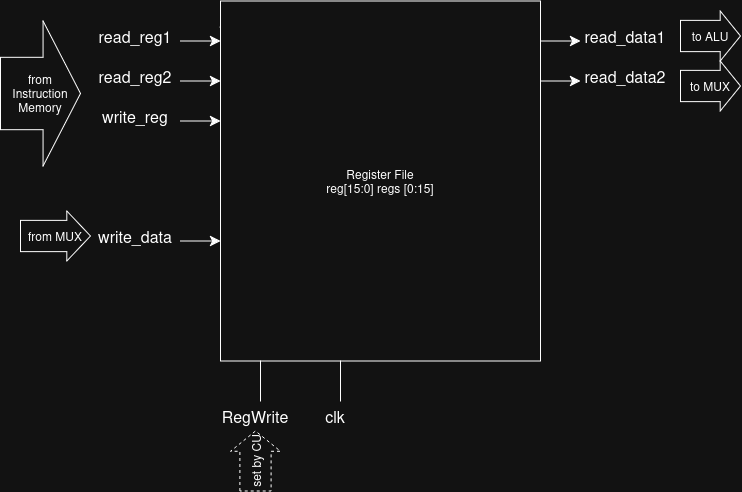

The diagram above was exported from draw.io. Its source (the exported page's mxGraphModel, read from the mxfile embedded in the PNG):
<mxGraphModel dx="1031" dy="884" grid="1" gridSize="10" guides="1" tooltips="1" connect="1" arrows="1" fold="1" page="1" pageScale="1" pageWidth="1100" pageHeight="850" math="0" shadow="0">
  <root>
    <mxCell id="0" />
    <mxCell id="1" parent="0" />
    <mxCell id="o5FHtnmAkoT33sF33MpE-3" edge="1" parent="1" style="edgeStyle=none;orthogonalLoop=1;jettySize=auto;html=1;rounded=0;fontSize=12;startSize=8;endSize=8;curved=1;" value="">
      <mxGeometry relative="1" width="120" as="geometry">
        <Array as="points" />
        <mxPoint x="360" y="280" as="sourcePoint" />
        <mxPoint x="400" y="280" as="targetPoint" />
      </mxGeometry>
    </mxCell>
    <mxCell id="o5FHtnmAkoT33sF33MpE-5" edge="1" parent="1" source="o5FHtnmAkoT33sF33MpE-1" style="edgeStyle=none;orthogonalLoop=1;jettySize=auto;html=1;rounded=0;dashed=1;fontSize=12;startSize=8;endSize=8;curved=1;" value="">
      <mxGeometry relative="1" width="120" as="geometry">
        <Array as="points" />
        <mxPoint x="370" y="270" as="sourcePoint" />
        <mxPoint x="410" y="270" as="targetPoint" />
      </mxGeometry>
    </mxCell>
    <mxCell id="o5FHtnmAkoT33sF33MpE-1" parent="1" style="whiteSpace=wrap;html=1;" value="&lt;div&gt;Register File&lt;/div&gt;&lt;div&gt;reg[15:0] regs [0:15]&lt;/div&gt;" vertex="1">
      <mxGeometry height="360" width="320" x="400" y="240" as="geometry" />
    </mxCell>
    <mxCell id="o5FHtnmAkoT33sF33MpE-7" edge="1" parent="1" style="edgeStyle=none;orthogonalLoop=1;jettySize=auto;html=1;rounded=0;fontSize=12;startSize=8;endSize=8;curved=1;" value="">
      <mxGeometry relative="1" width="120" as="geometry">
        <Array as="points" />
        <mxPoint x="360" y="320" as="sourcePoint" />
        <mxPoint x="400" y="320" as="targetPoint" />
      </mxGeometry>
    </mxCell>
    <mxCell id="o5FHtnmAkoT33sF33MpE-8" parent="1" style="text;html=1;whiteSpace=wrap;strokeColor=none;fillColor=none;align=center;verticalAlign=middle;rounded=0;fontSize=16;" value="read_reg1" vertex="1">
      <mxGeometry height="30" width="70" x="280" y="260" as="geometry" />
    </mxCell>
    <mxCell id="o5FHtnmAkoT33sF33MpE-9" parent="1" style="text;html=1;whiteSpace=wrap;strokeColor=none;fillColor=none;align=center;verticalAlign=middle;rounded=0;fontSize=16;" value="read_reg2" vertex="1">
      <mxGeometry height="30" width="70" x="280" y="300" as="geometry" />
    </mxCell>
    <mxCell id="o5FHtnmAkoT33sF33MpE-11" edge="1" parent="1" style="edgeStyle=none;orthogonalLoop=1;jettySize=auto;html=1;rounded=0;fontSize=12;startSize=8;endSize=8;curved=1;" value="">
      <mxGeometry relative="1" width="120" as="geometry">
        <Array as="points" />
        <mxPoint x="360" y="360" as="sourcePoint" />
        <mxPoint x="400" y="360" as="targetPoint" />
      </mxGeometry>
    </mxCell>
    <mxCell id="o5FHtnmAkoT33sF33MpE-12" edge="1" parent="1" style="edgeStyle=none;orthogonalLoop=1;jettySize=auto;html=1;rounded=0;fontSize=12;startSize=8;endSize=8;curved=1;" value="">
      <mxGeometry relative="1" width="120" as="geometry">
        <Array as="points" />
        <mxPoint x="360" y="480" as="sourcePoint" />
        <mxPoint x="400" y="480" as="targetPoint" />
      </mxGeometry>
    </mxCell>
    <mxCell id="o5FHtnmAkoT33sF33MpE-13" parent="1" style="text;html=1;whiteSpace=wrap;strokeColor=none;fillColor=none;align=center;verticalAlign=middle;rounded=0;fontSize=16;" value="write_reg" vertex="1">
      <mxGeometry height="30" width="70" x="280" y="340" as="geometry" />
    </mxCell>
    <mxCell id="o5FHtnmAkoT33sF33MpE-15" parent="1" style="text;html=1;whiteSpace=wrap;strokeColor=none;fillColor=none;align=center;verticalAlign=middle;rounded=0;fontSize=16;" value="write_data" vertex="1">
      <mxGeometry height="30" width="70" x="280" y="460" as="geometry" />
    </mxCell>
    <mxCell id="o5FHtnmAkoT33sF33MpE-16" edge="1" parent="1" style="edgeStyle=none;orthogonalLoop=1;jettySize=auto;html=1;rounded=0;fontSize=12;startSize=8;endSize=8;curved=1;endArrow=none;endFill=0;" value="">
      <mxGeometry relative="1" width="120" as="geometry">
        <Array as="points" />
        <mxPoint x="440" y="640" as="sourcePoint" />
        <mxPoint x="440" y="600" as="targetPoint" />
      </mxGeometry>
    </mxCell>
    <mxCell id="o5FHtnmAkoT33sF33MpE-17" parent="1" style="text;html=1;whiteSpace=wrap;strokeColor=none;fillColor=none;align=center;verticalAlign=middle;rounded=0;fontSize=16;" value="RegWrite" vertex="1">
      <mxGeometry height="30" width="70" x="400" y="640" as="geometry" />
    </mxCell>
    <mxCell id="o5FHtnmAkoT33sF33MpE-19" edge="1" parent="1" style="edgeStyle=none;orthogonalLoop=1;jettySize=auto;html=1;rounded=0;fontSize=12;startSize=8;endSize=8;curved=1;" value="">
      <mxGeometry relative="1" width="120" as="geometry">
        <Array as="points" />
        <mxPoint x="720" y="280" as="sourcePoint" />
        <mxPoint x="760" y="280" as="targetPoint" />
      </mxGeometry>
    </mxCell>
    <mxCell id="o5FHtnmAkoT33sF33MpE-20" edge="1" parent="1" style="edgeStyle=none;orthogonalLoop=1;jettySize=auto;html=1;rounded=0;fontSize=12;startSize=8;endSize=8;curved=1;" value="">
      <mxGeometry relative="1" width="120" as="geometry">
        <Array as="points" />
        <mxPoint x="720" y="320" as="sourcePoint" />
        <mxPoint x="760" y="320" as="targetPoint" />
      </mxGeometry>
    </mxCell>
    <mxCell id="o5FHtnmAkoT33sF33MpE-21" parent="1" style="text;html=1;whiteSpace=wrap;strokeColor=none;fillColor=none;align=center;verticalAlign=middle;rounded=0;fontSize=16;" value="read_data1" vertex="1">
      <mxGeometry height="30" width="70" x="770" y="260" as="geometry" />
    </mxCell>
    <mxCell id="o5FHtnmAkoT33sF33MpE-22" parent="1" style="text;html=1;whiteSpace=wrap;strokeColor=none;fillColor=none;align=center;verticalAlign=middle;rounded=0;fontSize=16;" value="read_data2" vertex="1">
      <mxGeometry height="30" width="70" x="770" y="300" as="geometry" />
    </mxCell>
    <mxCell id="o5FHtnmAkoT33sF33MpE-23" parent="1" style="shape=singleArrow;whiteSpace=wrap;html=1;arrowWidth=0.4995073891625617;arrowSize=0.46785714285714236;" value="from Instruction Memory" vertex="1">
      <mxGeometry height="145" width="80" x="180" y="260" as="geometry" />
    </mxCell>
    <mxCell id="o5FHtnmAkoT33sF33MpE-24" parent="1" style="shape=singleArrow;whiteSpace=wrap;html=1;arrowWidth=0.623809523809524;arrowSize=0.3380952380952313;" value="to ALU" vertex="1">
      <mxGeometry height="50" width="60" x="860" y="250" as="geometry" />
    </mxCell>
    <mxCell id="o5FHtnmAkoT33sF33MpE-26" parent="1" style="shape=singleArrow;whiteSpace=wrap;html=1;arrowWidth=0.623809523809524;arrowSize=0.3380952380952313;" value="to MUX" vertex="1">
      <mxGeometry height="50" width="60" x="860" y="300" as="geometry" />
    </mxCell>
    <mxCell id="B1v6KDJIsoiyXg6LpwTK-1" parent="1" style="shape=singleArrow;whiteSpace=wrap;html=1;arrowWidth=0.623809523809524;arrowSize=0.3380952380952313;" value="from MUX" vertex="1">
      <mxGeometry height="50" width="70" x="200" y="450" as="geometry" />
    </mxCell>
    <mxCell id="B1v6KDJIsoiyXg6LpwTK-2" parent="1" style="shape=singleArrow;whiteSpace=wrap;html=1;arrowWidth=0.623809523809524;arrowSize=0.3380952380952313;rotation=-90;dashed=1;" value="set by CU" vertex="1">
      <mxGeometry height="50" width="60" x="405" y="675" as="geometry" />
    </mxCell>
    <mxCell id="B1v6KDJIsoiyXg6LpwTK-3" edge="1" parent="1" style="edgeStyle=none;orthogonalLoop=1;jettySize=auto;html=1;rounded=0;fontSize=12;startSize=8;endSize=8;curved=1;endArrow=none;endFill=0;" value="">
      <mxGeometry relative="1" width="120" as="geometry">
        <Array as="points" />
        <mxPoint x="520" y="640" as="sourcePoint" />
        <mxPoint x="520" y="600" as="targetPoint" />
      </mxGeometry>
    </mxCell>
    <mxCell id="B1v6KDJIsoiyXg6LpwTK-4" parent="1" style="text;html=1;whiteSpace=wrap;strokeColor=none;fillColor=none;align=center;verticalAlign=middle;rounded=0;fontSize=16;" value="clk" vertex="1">
      <mxGeometry height="30" width="70" x="480" y="640" as="geometry" />
    </mxCell>
  </root>
</mxGraphModel>